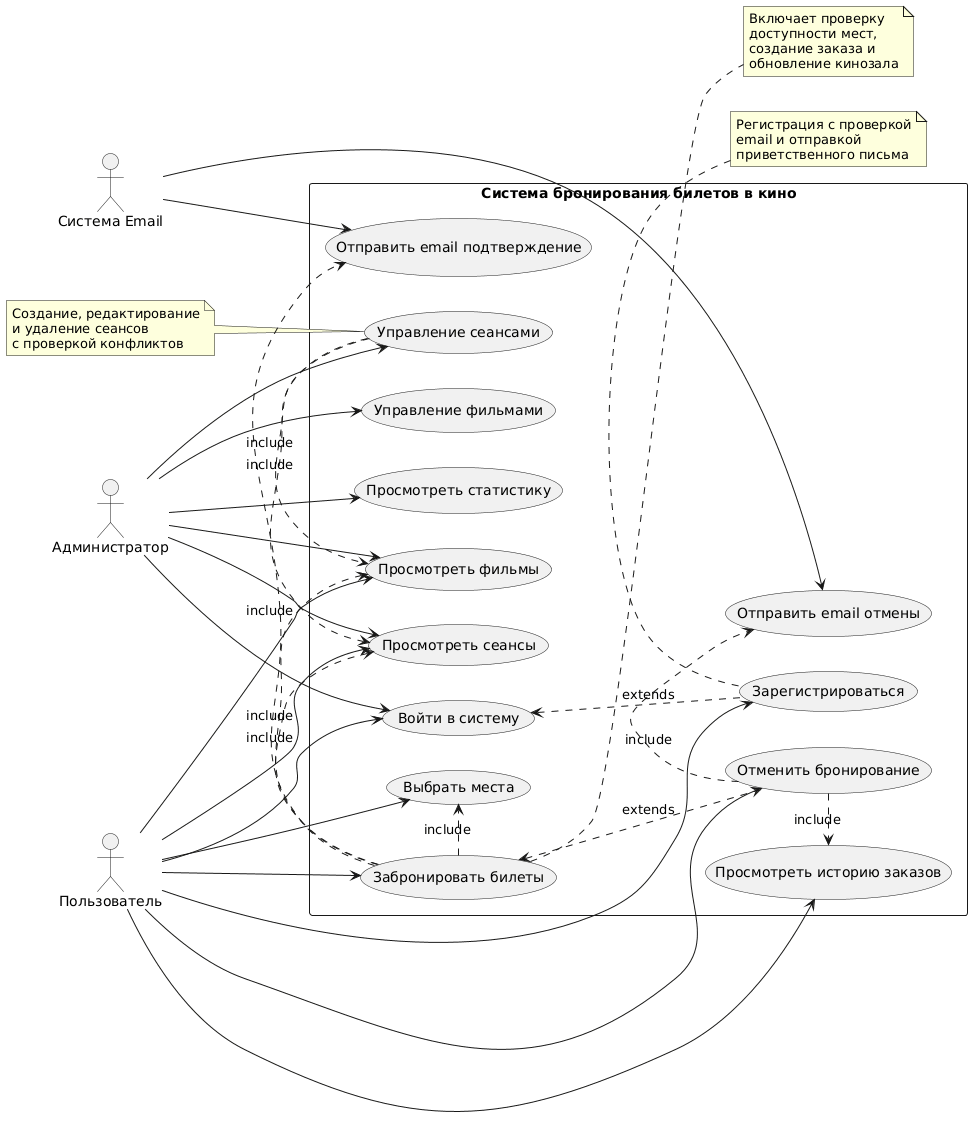

The diagram above was rendered by PlantUML. Its source (embedded in the PNG):
@startuml
left to right direction

actor "Пользователь" as User
actor "Администратор" as Admin
actor "Система Email" as EmailSystem

rectangle "Система бронирования билетов в кино" {
  usecase "Зарегистрироваться" as UC1
  usecase "Войти в систему" as UC2
  usecase "Просмотреть фильмы" as UC3
  usecase "Просмотреть сеансы" as UC4
  usecase "Выбрать места" as UC5
  usecase "Забронировать билеты" as UC6
  usecase "Просмотреть историю заказов" as UC7
  usecase "Отменить бронирование" as UC8
  usecase "Управление сеансами" as UC9
  usecase "Управление фильмами" as UC10
  usecase "Просмотреть статистику" as UC11
  usecase "Отправить email подтверждение" as UC12
  usecase "Отправить email отмены" as UC13
}

' Связи актеров с use cases
User --> UC1
User --> UC2
User --> UC3
User --> UC4
User --> UC5
User --> UC6
User --> UC7
User --> UC8

Admin --> UC2
Admin --> UC3
Admin --> UC4
Admin --> UC9
Admin --> UC10
Admin --> UC11

EmailSystem --> UC12
EmailSystem --> UC13

' Включения и расширения
UC6 .> UC3 : include
UC6 .> UC4 : include
UC6 .> UC5 : include
UC6 .> UC12 : include

UC8 .> UC7 : include
UC8 .> UC13 : include

UC9 .> UC3 : include
UC9 .> UC4 : include

' Расширения
UC6 <.. UC8 : extends
UC2 <.. UC1 : extends

' Группировка по функциональным блокам
note top of UC1
  Регистрация с проверкой
  email и отправкой
  приветственного письма
end note

note right of UC6
  Включает проверку
  доступности мест,
  создание заказа и
  обновление кинозала
end note

note left of UC9
  Создание, редактирование
  и удаление сеансов
  с проверкой конфликтов
end note
@enduml